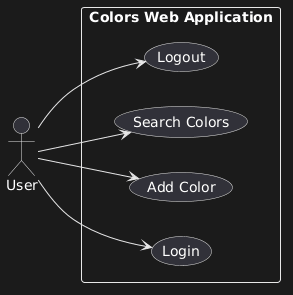

The diagram above was rendered by PlantUML. Its source (embedded in the PNG):
@startuml
left to right direction
actor "User" as U

rectangle "Colors Web Application" {
  usecase "Login" as UC1
  usecase "Add Color" as UC2
  usecase "Search Colors" as UC3
  usecase "Logout" as UC4
}

U --> UC1
U --> UC2
U --> UC3
U --> UC4
@enduml